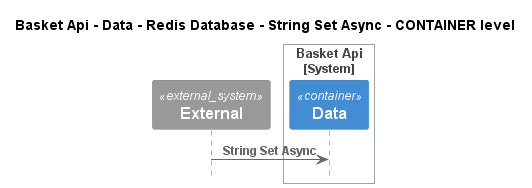

The diagram above was rendered by PlantUML. Its source (embedded in the PNG):
@startuml
!pragma layout smetana
!include ..\..\..\..\..\..\..\..\.c4s\C4_Sequence.puml

title Basket Api - Data - Redis Database - String Set Async - CONTAINER level

System_Ext(C4InterFlow.SoftwareSystems.ExternalSystem, "External", "")

System_Boundary(dotnet.eShop.Architecture.SoftwareSystems.BasketApi, "Basket Api")
    Container(dotnet.eShop.Architecture.SoftwareSystems.BasketApi.Containers.Data, "Data", "", "")
Boundary_End()

Rel(C4InterFlow.SoftwareSystems.ExternalSystem, dotnet.eShop.Architecture.SoftwareSystems.BasketApi.Containers.Data, "String Set Async")


@enduml